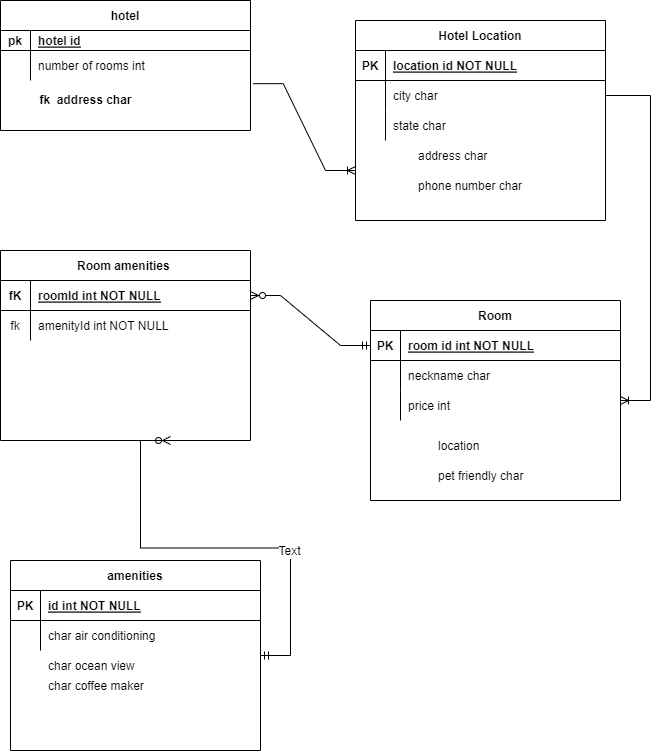

The diagram above was exported from draw.io. Its source (the exported page's mxGraphModel, read from the mxfile embedded in the PNG):
<mxGraphModel dx="1704" dy="652" grid="1" gridSize="10" guides="1" tooltips="1" connect="1" arrows="1" fold="1" page="1" pageScale="1" pageWidth="850" pageHeight="1100" math="0" shadow="0" extFonts="Permanent Marker^https://fonts.googleapis.com/css?family=Permanent+Marker">
  <root>
    <mxCell id="0" />
    <mxCell id="1" parent="0" />
    <mxCell id="C-vyLk0tnHw3VtMMgP7b-2" value="Hotel Location" style="shape=table;startSize=30;container=1;collapsible=1;childLayout=tableLayout;fixedRows=1;rowLines=0;fontStyle=1;align=center;resizeLast=1;" parent="1" vertex="1">
      <mxGeometry x="425" y="130" width="250" height="200" as="geometry">
        <mxRectangle x="450" y="120" width="120" height="30" as="alternateBounds" />
      </mxGeometry>
    </mxCell>
    <mxCell id="C-vyLk0tnHw3VtMMgP7b-3" value="" style="shape=partialRectangle;collapsible=0;dropTarget=0;pointerEvents=0;fillColor=none;points=[[0,0.5],[1,0.5]];portConstraint=eastwest;top=0;left=0;right=0;bottom=1;" parent="C-vyLk0tnHw3VtMMgP7b-2" vertex="1">
      <mxGeometry y="30" width="250" height="30" as="geometry" />
    </mxCell>
    <mxCell id="C-vyLk0tnHw3VtMMgP7b-4" value="PK" style="shape=partialRectangle;overflow=hidden;connectable=0;fillColor=none;top=0;left=0;bottom=0;right=0;fontStyle=1;" parent="C-vyLk0tnHw3VtMMgP7b-3" vertex="1">
      <mxGeometry width="30" height="30" as="geometry">
        <mxRectangle width="30" height="30" as="alternateBounds" />
      </mxGeometry>
    </mxCell>
    <mxCell id="C-vyLk0tnHw3VtMMgP7b-5" value="location id NOT NULL " style="shape=partialRectangle;overflow=hidden;connectable=0;fillColor=none;top=0;left=0;bottom=0;right=0;align=left;spacingLeft=6;fontStyle=5;" parent="C-vyLk0tnHw3VtMMgP7b-3" vertex="1">
      <mxGeometry x="30" width="220" height="30" as="geometry">
        <mxRectangle width="220" height="30" as="alternateBounds" />
      </mxGeometry>
    </mxCell>
    <mxCell id="C-vyLk0tnHw3VtMMgP7b-6" value="" style="shape=partialRectangle;collapsible=0;dropTarget=0;pointerEvents=0;fillColor=none;points=[[0,0.5],[1,0.5]];portConstraint=eastwest;top=0;left=0;right=0;bottom=0;" parent="C-vyLk0tnHw3VtMMgP7b-2" vertex="1">
      <mxGeometry y="60" width="250" height="30" as="geometry" />
    </mxCell>
    <mxCell id="C-vyLk0tnHw3VtMMgP7b-7" value="" style="shape=partialRectangle;overflow=hidden;connectable=0;fillColor=none;top=0;left=0;bottom=0;right=0;" parent="C-vyLk0tnHw3VtMMgP7b-6" vertex="1">
      <mxGeometry width="30" height="30" as="geometry">
        <mxRectangle width="30" height="30" as="alternateBounds" />
      </mxGeometry>
    </mxCell>
    <mxCell id="C-vyLk0tnHw3VtMMgP7b-8" value="city char " style="shape=partialRectangle;overflow=hidden;connectable=0;fillColor=none;top=0;left=0;bottom=0;right=0;align=left;spacingLeft=6;" parent="C-vyLk0tnHw3VtMMgP7b-6" vertex="1">
      <mxGeometry x="30" width="220" height="30" as="geometry">
        <mxRectangle width="220" height="30" as="alternateBounds" />
      </mxGeometry>
    </mxCell>
    <mxCell id="C-vyLk0tnHw3VtMMgP7b-9" value="" style="shape=partialRectangle;collapsible=0;dropTarget=0;pointerEvents=0;fillColor=none;points=[[0,0.5],[1,0.5]];portConstraint=eastwest;top=0;left=0;right=0;bottom=0;" parent="C-vyLk0tnHw3VtMMgP7b-2" vertex="1">
      <mxGeometry y="90" width="250" height="30" as="geometry" />
    </mxCell>
    <mxCell id="C-vyLk0tnHw3VtMMgP7b-10" value="" style="shape=partialRectangle;overflow=hidden;connectable=0;fillColor=none;top=0;left=0;bottom=0;right=0;" parent="C-vyLk0tnHw3VtMMgP7b-9" vertex="1">
      <mxGeometry width="30" height="30" as="geometry">
        <mxRectangle width="30" height="30" as="alternateBounds" />
      </mxGeometry>
    </mxCell>
    <mxCell id="C-vyLk0tnHw3VtMMgP7b-11" value="state char" style="shape=partialRectangle;overflow=hidden;connectable=0;fillColor=none;top=0;left=0;bottom=0;right=0;align=left;spacingLeft=6;" parent="C-vyLk0tnHw3VtMMgP7b-9" vertex="1">
      <mxGeometry x="30" width="220" height="30" as="geometry">
        <mxRectangle width="220" height="30" as="alternateBounds" />
      </mxGeometry>
    </mxCell>
    <mxCell id="C-vyLk0tnHw3VtMMgP7b-13" value="Room" style="shape=table;startSize=30;container=1;collapsible=1;childLayout=tableLayout;fixedRows=1;rowLines=0;fontStyle=1;align=center;resizeLast=1;" parent="1" vertex="1">
      <mxGeometry x="440" y="410" width="250" height="200" as="geometry" />
    </mxCell>
    <mxCell id="C-vyLk0tnHw3VtMMgP7b-14" value="" style="shape=partialRectangle;collapsible=0;dropTarget=0;pointerEvents=0;fillColor=none;points=[[0,0.5],[1,0.5]];portConstraint=eastwest;top=0;left=0;right=0;bottom=1;" parent="C-vyLk0tnHw3VtMMgP7b-13" vertex="1">
      <mxGeometry y="30" width="250" height="30" as="geometry" />
    </mxCell>
    <mxCell id="C-vyLk0tnHw3VtMMgP7b-15" value="PK" style="shape=partialRectangle;overflow=hidden;connectable=0;fillColor=none;top=0;left=0;bottom=0;right=0;fontStyle=1;" parent="C-vyLk0tnHw3VtMMgP7b-14" vertex="1">
      <mxGeometry width="30" height="30" as="geometry">
        <mxRectangle width="30" height="30" as="alternateBounds" />
      </mxGeometry>
    </mxCell>
    <mxCell id="C-vyLk0tnHw3VtMMgP7b-16" value="room id int NOT NULL " style="shape=partialRectangle;overflow=hidden;connectable=0;fillColor=none;top=0;left=0;bottom=0;right=0;align=left;spacingLeft=6;fontStyle=5;" parent="C-vyLk0tnHw3VtMMgP7b-14" vertex="1">
      <mxGeometry x="30" width="220" height="30" as="geometry">
        <mxRectangle width="220" height="30" as="alternateBounds" />
      </mxGeometry>
    </mxCell>
    <mxCell id="C-vyLk0tnHw3VtMMgP7b-17" value="" style="shape=partialRectangle;collapsible=0;dropTarget=0;pointerEvents=0;fillColor=none;points=[[0,0.5],[1,0.5]];portConstraint=eastwest;top=0;left=0;right=0;bottom=0;" parent="C-vyLk0tnHw3VtMMgP7b-13" vertex="1">
      <mxGeometry y="60" width="250" height="30" as="geometry" />
    </mxCell>
    <mxCell id="C-vyLk0tnHw3VtMMgP7b-18" value="" style="shape=partialRectangle;overflow=hidden;connectable=0;fillColor=none;top=0;left=0;bottom=0;right=0;" parent="C-vyLk0tnHw3VtMMgP7b-17" vertex="1">
      <mxGeometry width="30" height="30" as="geometry">
        <mxRectangle width="30" height="30" as="alternateBounds" />
      </mxGeometry>
    </mxCell>
    <mxCell id="C-vyLk0tnHw3VtMMgP7b-19" value="neckname char" style="shape=partialRectangle;overflow=hidden;connectable=0;fillColor=none;top=0;left=0;bottom=0;right=0;align=left;spacingLeft=6;" parent="C-vyLk0tnHw3VtMMgP7b-17" vertex="1">
      <mxGeometry x="30" width="220" height="30" as="geometry">
        <mxRectangle width="220" height="30" as="alternateBounds" />
      </mxGeometry>
    </mxCell>
    <mxCell id="C-vyLk0tnHw3VtMMgP7b-20" value="" style="shape=partialRectangle;collapsible=0;dropTarget=0;pointerEvents=0;fillColor=none;points=[[0,0.5],[1,0.5]];portConstraint=eastwest;top=0;left=0;right=0;bottom=0;" parent="C-vyLk0tnHw3VtMMgP7b-13" vertex="1">
      <mxGeometry y="90" width="250" height="30" as="geometry" />
    </mxCell>
    <mxCell id="C-vyLk0tnHw3VtMMgP7b-21" value="" style="shape=partialRectangle;overflow=hidden;connectable=0;fillColor=none;top=0;left=0;bottom=0;right=0;" parent="C-vyLk0tnHw3VtMMgP7b-20" vertex="1">
      <mxGeometry width="30" height="30" as="geometry">
        <mxRectangle width="30" height="30" as="alternateBounds" />
      </mxGeometry>
    </mxCell>
    <mxCell id="C-vyLk0tnHw3VtMMgP7b-22" value="price int" style="shape=partialRectangle;overflow=hidden;connectable=0;fillColor=none;top=0;left=0;bottom=0;right=0;align=left;spacingLeft=6;" parent="C-vyLk0tnHw3VtMMgP7b-20" vertex="1">
      <mxGeometry x="30" width="220" height="30" as="geometry">
        <mxRectangle width="220" height="30" as="alternateBounds" />
      </mxGeometry>
    </mxCell>
    <mxCell id="C-vyLk0tnHw3VtMMgP7b-23" value="hotel" style="shape=table;startSize=30;container=1;collapsible=1;childLayout=tableLayout;fixedRows=1;rowLines=0;fontStyle=1;align=center;resizeLast=1;" parent="1" vertex="1">
      <mxGeometry x="70" y="110" width="250" height="130" as="geometry" />
    </mxCell>
    <mxCell id="C-vyLk0tnHw3VtMMgP7b-24" value="" style="shape=partialRectangle;collapsible=0;dropTarget=0;pointerEvents=0;fillColor=none;points=[[0,0.5],[1,0.5]];portConstraint=eastwest;top=0;left=0;right=0;bottom=1;" parent="C-vyLk0tnHw3VtMMgP7b-23" vertex="1">
      <mxGeometry y="30" width="250" height="20" as="geometry" />
    </mxCell>
    <mxCell id="C-vyLk0tnHw3VtMMgP7b-25" value="pk" style="shape=partialRectangle;overflow=hidden;connectable=0;fillColor=none;top=0;left=0;bottom=0;right=0;fontStyle=1;" parent="C-vyLk0tnHw3VtMMgP7b-24" vertex="1">
      <mxGeometry width="30" height="20" as="geometry">
        <mxRectangle width="30" height="20" as="alternateBounds" />
      </mxGeometry>
    </mxCell>
    <mxCell id="C-vyLk0tnHw3VtMMgP7b-26" value="hotel id" style="shape=partialRectangle;overflow=hidden;connectable=0;fillColor=none;top=0;left=0;bottom=0;right=0;align=left;spacingLeft=6;fontStyle=5;" parent="C-vyLk0tnHw3VtMMgP7b-24" vertex="1">
      <mxGeometry x="30" width="220" height="20" as="geometry">
        <mxRectangle width="220" height="20" as="alternateBounds" />
      </mxGeometry>
    </mxCell>
    <mxCell id="C-vyLk0tnHw3VtMMgP7b-27" value="" style="shape=partialRectangle;collapsible=0;dropTarget=0;pointerEvents=0;fillColor=none;points=[[0,0.5],[1,0.5]];portConstraint=eastwest;top=0;left=0;right=0;bottom=0;" parent="C-vyLk0tnHw3VtMMgP7b-23" vertex="1">
      <mxGeometry y="50" width="250" height="30" as="geometry" />
    </mxCell>
    <mxCell id="C-vyLk0tnHw3VtMMgP7b-28" value="" style="shape=partialRectangle;overflow=hidden;connectable=0;fillColor=none;top=0;left=0;bottom=0;right=0;" parent="C-vyLk0tnHw3VtMMgP7b-27" vertex="1">
      <mxGeometry width="30" height="30" as="geometry">
        <mxRectangle width="30" height="30" as="alternateBounds" />
      </mxGeometry>
    </mxCell>
    <mxCell id="C-vyLk0tnHw3VtMMgP7b-29" value="number of rooms int" style="shape=partialRectangle;overflow=hidden;connectable=0;fillColor=none;top=0;left=0;bottom=0;right=0;align=left;spacingLeft=6;" parent="C-vyLk0tnHw3VtMMgP7b-27" vertex="1">
      <mxGeometry x="30" width="220" height="30" as="geometry">
        <mxRectangle width="220" height="30" as="alternateBounds" />
      </mxGeometry>
    </mxCell>
    <mxCell id="0218zOW3LtQxKDW3-XIB-8" value=" amenities " style="shape=table;startSize=30;container=1;collapsible=1;childLayout=tableLayout;fixedRows=1;rowLines=0;fontStyle=1;align=center;resizeLast=1;" parent="1" vertex="1">
      <mxGeometry x="80" y="670" width="250" height="190" as="geometry" />
    </mxCell>
    <mxCell id="0218zOW3LtQxKDW3-XIB-9" value="" style="shape=partialRectangle;collapsible=0;dropTarget=0;pointerEvents=0;fillColor=none;points=[[0,0.5],[1,0.5]];portConstraint=eastwest;top=0;left=0;right=0;bottom=1;" parent="0218zOW3LtQxKDW3-XIB-8" vertex="1">
      <mxGeometry y="30" width="250" height="30" as="geometry" />
    </mxCell>
    <mxCell id="0218zOW3LtQxKDW3-XIB-10" value="PK" style="shape=partialRectangle;overflow=hidden;connectable=0;fillColor=none;top=0;left=0;bottom=0;right=0;fontStyle=1;" parent="0218zOW3LtQxKDW3-XIB-9" vertex="1">
      <mxGeometry width="30" height="30" as="geometry">
        <mxRectangle width="30" height="30" as="alternateBounds" />
      </mxGeometry>
    </mxCell>
    <mxCell id="0218zOW3LtQxKDW3-XIB-11" value="id int NOT NULL " style="shape=partialRectangle;overflow=hidden;connectable=0;fillColor=none;top=0;left=0;bottom=0;right=0;align=left;spacingLeft=6;fontStyle=5;" parent="0218zOW3LtQxKDW3-XIB-9" vertex="1">
      <mxGeometry x="30" width="220" height="30" as="geometry">
        <mxRectangle width="220" height="30" as="alternateBounds" />
      </mxGeometry>
    </mxCell>
    <mxCell id="0218zOW3LtQxKDW3-XIB-12" value="" style="shape=partialRectangle;collapsible=0;dropTarget=0;pointerEvents=0;fillColor=none;points=[[0,0.5],[1,0.5]];portConstraint=eastwest;top=0;left=0;right=0;bottom=0;" parent="0218zOW3LtQxKDW3-XIB-8" vertex="1">
      <mxGeometry y="60" width="250" height="30" as="geometry" />
    </mxCell>
    <mxCell id="0218zOW3LtQxKDW3-XIB-13" value="" style="shape=partialRectangle;overflow=hidden;connectable=0;fillColor=none;top=0;left=0;bottom=0;right=0;" parent="0218zOW3LtQxKDW3-XIB-12" vertex="1">
      <mxGeometry width="30" height="30" as="geometry">
        <mxRectangle width="30" height="30" as="alternateBounds" />
      </mxGeometry>
    </mxCell>
    <mxCell id="0218zOW3LtQxKDW3-XIB-14" value="char air conditioning" style="shape=partialRectangle;overflow=hidden;connectable=0;fillColor=none;top=0;left=0;bottom=0;right=0;align=left;spacingLeft=6;" parent="0218zOW3LtQxKDW3-XIB-12" vertex="1">
      <mxGeometry x="30" width="220" height="30" as="geometry">
        <mxRectangle width="220" height="30" as="alternateBounds" />
      </mxGeometry>
    </mxCell>
    <mxCell id="0218zOW3LtQxKDW3-XIB-15" value="address char" style="shape=partialRectangle;overflow=hidden;connectable=0;fillColor=none;top=0;left=0;bottom=0;right=0;align=left;spacingLeft=6;" parent="1" vertex="1">
      <mxGeometry x="480" y="250" width="220" height="30" as="geometry">
        <mxRectangle width="220" height="30" as="alternateBounds" />
      </mxGeometry>
    </mxCell>
    <mxCell id="0218zOW3LtQxKDW3-XIB-16" value="phone number char" style="shape=partialRectangle;overflow=hidden;connectable=0;fillColor=none;top=0;left=0;bottom=0;right=0;align=left;spacingLeft=6;" parent="1" vertex="1">
      <mxGeometry x="480" y="280" width="220" height="30" as="geometry">
        <mxRectangle width="220" height="30" as="alternateBounds" />
      </mxGeometry>
    </mxCell>
    <mxCell id="0218zOW3LtQxKDW3-XIB-17" value="location" style="shape=partialRectangle;overflow=hidden;connectable=0;fillColor=none;top=0;left=0;bottom=0;right=0;align=left;spacingLeft=6;" parent="1" vertex="1">
      <mxGeometry x="500" y="540" width="220" height="30" as="geometry">
        <mxRectangle width="220" height="30" as="alternateBounds" />
      </mxGeometry>
    </mxCell>
    <mxCell id="0218zOW3LtQxKDW3-XIB-18" value="pet friendly char" style="shape=partialRectangle;overflow=hidden;connectable=0;fillColor=none;top=0;left=0;bottom=0;right=0;align=left;spacingLeft=6;" parent="1" vertex="1">
      <mxGeometry x="500" y="570" width="220" height="30" as="geometry">
        <mxRectangle width="220" height="30" as="alternateBounds" />
      </mxGeometry>
    </mxCell>
    <mxCell id="0218zOW3LtQxKDW3-XIB-19" value="char coffee maker" style="shape=partialRectangle;overflow=hidden;connectable=0;fillColor=none;top=0;left=0;bottom=0;right=0;align=left;spacingLeft=6;" parent="1" vertex="1">
      <mxGeometry x="110" y="780" width="220" height="30" as="geometry">
        <mxRectangle width="220" height="30" as="alternateBounds" />
      </mxGeometry>
    </mxCell>
    <mxCell id="0218zOW3LtQxKDW3-XIB-20" value="char ocean view" style="shape=partialRectangle;overflow=hidden;connectable=0;fillColor=none;top=0;left=0;bottom=0;right=0;align=left;spacingLeft=6;" parent="1" vertex="1">
      <mxGeometry x="110" y="760" width="220" height="30" as="geometry">
        <mxRectangle width="220" height="30" as="alternateBounds" />
      </mxGeometry>
    </mxCell>
    <mxCell id="0218zOW3LtQxKDW3-XIB-21" value="" style="edgeStyle=entityRelationEdgeStyle;fontSize=12;html=1;endArrow=ERoneToMany;rounded=0;exitX=1;exitY=0.5;exitDx=0;exitDy=0;" parent="1" source="C-vyLk0tnHw3VtMMgP7b-6" target="C-vyLk0tnHw3VtMMgP7b-13" edge="1">
      <mxGeometry width="100" height="100" relative="1" as="geometry">
        <mxPoint x="730" y="450" as="sourcePoint" />
        <mxPoint x="710" y="320" as="targetPoint" />
      </mxGeometry>
    </mxCell>
    <mxCell id="0218zOW3LtQxKDW3-XIB-22" value="" style="edgeStyle=entityRelationEdgeStyle;fontSize=12;html=1;endArrow=ERoneToMany;rounded=0;exitX=1.011;exitY=1.106;exitDx=0;exitDy=0;entryX=0;entryY=0.75;entryDx=0;entryDy=0;exitPerimeter=0;" parent="1" target="C-vyLk0tnHw3VtMMgP7b-2" edge="1" source="C-vyLk0tnHw3VtMMgP7b-27">
      <mxGeometry width="100" height="100" relative="1" as="geometry">
        <mxPoint x="315" y="160" as="sourcePoint" />
        <mxPoint x="430" y="270" as="targetPoint" />
      </mxGeometry>
    </mxCell>
    <mxCell id="0218zOW3LtQxKDW3-XIB-23" value="" style="edgeStyle=entityRelationEdgeStyle;fontSize=12;html=1;endArrow=ERzeroToMany;startArrow=ERmandOne;rounded=0;exitX=1;exitY=0.5;exitDx=0;exitDy=0;" parent="1" source="0218zOW3LtQxKDW3-XIB-8" edge="1">
      <mxGeometry width="100" height="100" relative="1" as="geometry">
        <mxPoint x="330" y="510" as="sourcePoint" />
        <mxPoint x="240" y="550" as="targetPoint" />
      </mxGeometry>
    </mxCell>
    <mxCell id="ipMo21wpwKBVzqIyq7VJ-12" value="Text" style="edgeLabel;html=1;align=center;verticalAlign=middle;resizable=0;points=[];fontSize=12;" vertex="1" connectable="0" parent="0218zOW3LtQxKDW3-XIB-23">
      <mxGeometry x="-0.3639" y="2" relative="1" as="geometry">
        <mxPoint as="offset" />
      </mxGeometry>
    </mxCell>
    <mxCell id="ipMo21wpwKBVzqIyq7VJ-2" value="&lt;span style=&quot;font-weight: 700 ; text-align: left&quot;&gt;&amp;nbsp;fk&amp;nbsp; address char&amp;nbsp;&lt;/span&gt;" style="text;html=1;align=center;verticalAlign=middle;resizable=0;points=[];autosize=1;strokeColor=none;fillColor=none;fontSize=12;" vertex="1" parent="1">
      <mxGeometry x="100" y="200" width="110" height="20" as="geometry" />
    </mxCell>
    <mxCell id="ipMo21wpwKBVzqIyq7VJ-4" value="Room amenities " style="shape=table;startSize=30;container=1;collapsible=1;childLayout=tableLayout;fixedRows=1;rowLines=0;fontStyle=1;align=center;resizeLast=1;" vertex="1" parent="1">
      <mxGeometry x="70" y="360" width="250" height="190" as="geometry" />
    </mxCell>
    <mxCell id="ipMo21wpwKBVzqIyq7VJ-5" value="" style="shape=partialRectangle;collapsible=0;dropTarget=0;pointerEvents=0;fillColor=none;points=[[0,0.5],[1,0.5]];portConstraint=eastwest;top=0;left=0;right=0;bottom=1;" vertex="1" parent="ipMo21wpwKBVzqIyq7VJ-4">
      <mxGeometry y="30" width="250" height="30" as="geometry" />
    </mxCell>
    <mxCell id="ipMo21wpwKBVzqIyq7VJ-6" value="fK" style="shape=partialRectangle;overflow=hidden;connectable=0;fillColor=none;top=0;left=0;bottom=0;right=0;fontStyle=1;" vertex="1" parent="ipMo21wpwKBVzqIyq7VJ-5">
      <mxGeometry width="30" height="30" as="geometry">
        <mxRectangle width="30" height="30" as="alternateBounds" />
      </mxGeometry>
    </mxCell>
    <mxCell id="ipMo21wpwKBVzqIyq7VJ-7" value="roomId int NOT NULL " style="shape=partialRectangle;overflow=hidden;connectable=0;fillColor=none;top=0;left=0;bottom=0;right=0;align=left;spacingLeft=6;fontStyle=5;" vertex="1" parent="ipMo21wpwKBVzqIyq7VJ-5">
      <mxGeometry x="30" width="220" height="30" as="geometry">
        <mxRectangle width="220" height="30" as="alternateBounds" />
      </mxGeometry>
    </mxCell>
    <mxCell id="ipMo21wpwKBVzqIyq7VJ-8" value="" style="shape=partialRectangle;collapsible=0;dropTarget=0;pointerEvents=0;fillColor=none;points=[[0,0.5],[1,0.5]];portConstraint=eastwest;top=0;left=0;right=0;bottom=0;" vertex="1" parent="ipMo21wpwKBVzqIyq7VJ-4">
      <mxGeometry y="60" width="250" height="30" as="geometry" />
    </mxCell>
    <mxCell id="ipMo21wpwKBVzqIyq7VJ-9" value="fk" style="shape=partialRectangle;overflow=hidden;connectable=0;fillColor=none;top=0;left=0;bottom=0;right=0;" vertex="1" parent="ipMo21wpwKBVzqIyq7VJ-8">
      <mxGeometry width="30" height="30" as="geometry">
        <mxRectangle width="30" height="30" as="alternateBounds" />
      </mxGeometry>
    </mxCell>
    <mxCell id="ipMo21wpwKBVzqIyq7VJ-10" value="amenityId int NOT NULL" style="shape=partialRectangle;overflow=hidden;connectable=0;fillColor=none;top=0;left=0;bottom=0;right=0;align=left;spacingLeft=6;" vertex="1" parent="ipMo21wpwKBVzqIyq7VJ-8">
      <mxGeometry x="30" width="220" height="30" as="geometry">
        <mxRectangle width="220" height="30" as="alternateBounds" />
      </mxGeometry>
    </mxCell>
    <mxCell id="ipMo21wpwKBVzqIyq7VJ-11" value="" style="edgeStyle=entityRelationEdgeStyle;fontSize=12;html=1;endArrow=ERzeroToMany;startArrow=ERmandOne;rounded=0;exitX=0;exitY=0.5;exitDx=0;exitDy=0;entryX=1;entryY=0.5;entryDx=0;entryDy=0;" edge="1" parent="1" source="C-vyLk0tnHw3VtMMgP7b-14" target="ipMo21wpwKBVzqIyq7VJ-5">
      <mxGeometry width="100" height="100" relative="1" as="geometry">
        <mxPoint x="250" y="640" as="sourcePoint" />
        <mxPoint x="360" y="410" as="targetPoint" />
      </mxGeometry>
    </mxCell>
  </root>
</mxGraphModel>